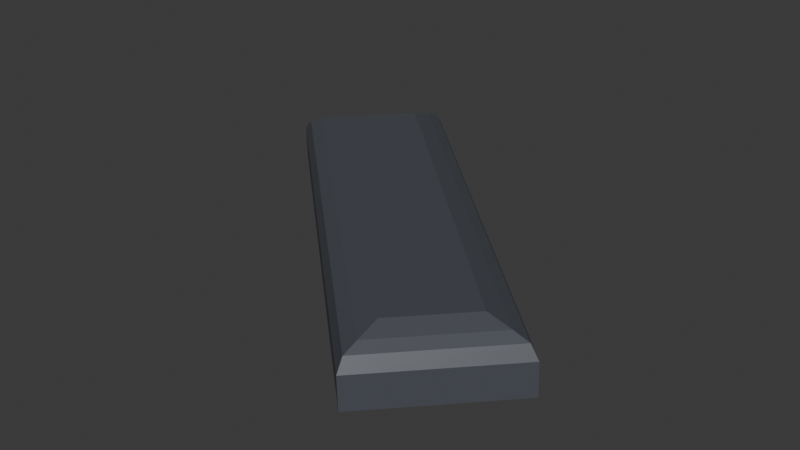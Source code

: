 # Source: ingot_iron.blend  (saved by Blender 4.2.66; exported with 4.5.12 LTS)
import bpy
from mathutils import Matrix  # noqa: F401  (used for matrix-valued properties, if any)

bpy.ops.wm.read_factory_settings(use_empty=True)
scene = bpy.context.scene
scene.name = 'Scene'

# ---- collections
col_collection = bpy.data.collections.new('Collection'); scene.collection.children.link(col_collection)

# ---- materials (node trees are filled in below, after node groups)
mat_material = bpy.data.materials.new('Material')
mat_material.alpha_threshold = 0.0
mat_material.roughness = 0.5
mat_material.line_color = (0.0, 0.0, 0.0, 1.0)

# ---- material node trees
mat_material.use_nodes = True; mat_material.node_tree.nodes.clear()
_N = mat_material.node_tree.nodes; _L = mat_material.node_tree.links
n0 = _N.new('ShaderNodeOutputMaterial'); n0.name = 'Material Output'; n0.location = (300, 300)
n1 = _N.new('ShaderNodeBsdfPrincipled'); n1.name = 'Principled BSDF'; n1.location = (10, 300)
n1.inputs[0].default_value = (0.07305, 0.07959, 0.09508, 1.0)
n1.inputs[3].default_value = 1.45
_L.new(n1.outputs[0], n0.inputs[0])
n0.is_active_output = True

# ---- world
world_world = bpy.data.worlds.new('World'); scene.world = world_world
world_world.use_nodes = True; world_world.node_tree.nodes.clear()
_N = world_world.node_tree.nodes; _L = world_world.node_tree.links
n0 = _N.new('ShaderNodeOutputWorld'); n0.name = 'World Output'; n0.location = (300, 300)
n1 = _N.new('ShaderNodeBackground'); n1.name = 'Background'; n1.location = (10, 300)
n1.inputs[0].default_value = (0.05088, 0.05088, 0.05088, 1.0)
_L.new(n1.outputs[0], n0.inputs[0])
n0.is_active_output = True
world_world.color = (0.05088, 0.05088, 0.05088)
world_world.sun_shadow_jitter_overblur = 0.0

# ---- meshes
me_item = bpy.data.meshes.new('Item')
me_item.from_pydata([(0.1951, -0.09439, -0.007281), (0.1059, -0.1891, -0.007281), (-0.1059, 0.1891, -0.007281), (-0.1951, 0.09439, -0.007281), (0.1527, -0.09586, 0.0425), (0.1944, -0.09461, 0.02046), (0.1735, -0.09523, 0.03633), (0.1865, -0.09361, 0.03071), (0.104, -0.1476, 0.0425), (0.1052, -0.1893, 0.02046), (0.1046, -0.1685, 0.03633), (0.1037, -0.1814, 0.03071), (-0.1054, 0.1472, 0.0425), (-0.1066, 0.1888, 0.02046), (-0.106, 0.168, 0.03633), (-0.1051, 0.181, 0.03071), (-0.1541, 0.09542, 0.0425), (-0.1958, 0.09417, 0.02046), (-0.175, 0.09479, 0.03633), (-0.1879, 0.09317, 0.03071)], [], [(1, 9, 17, 3), (3, 17, 13, 2), (2, 0, 1, 3), (4, 12, 16, 8), (0, 5, 9, 1), (8, 16, 18, 10), (10, 18, 19, 11), (11, 19, 17, 9), (4, 8, 10, 6), (6, 10, 11, 7), (7, 11, 9, 5), (16, 12, 14, 18), (18, 14, 15, 19), (19, 15, 13, 17), (12, 4, 6, 14), (14, 6, 7, 15), (15, 7, 5, 13), (2, 13, 5, 0)])
_uv = me_item.uv_layers.new(name='UVMap')
_uv.uv.foreach_set('vector', [0.375, 0.75, 0.5684, 0.75, 0.5684, 1.0, 0.375, 1.0, 0.375, 0.0, 0.5684, 0.0, 0.5684, 0.25, 0.375, 0.25, 0.125, 0.5, 0.375, 0.5, 0.375, 0.75, 0.125, 0.75, 0.6428, 0.5566, 0.8572, 0.5566, 0.8572, 0.6934, 0.6428, 0.6934, 0.375, 0.5, 0.5684, 0.5, 0.5684, 0.75, 0.375, 0.75, 0.6428, 0.6934, 0.8572, 0.6934, 0.8661, 0.7217, 0.6339, 0.7217, 0.6339, 0.7217, 0.8661, 0.7217, 0.8726, 0.75, 0.6274, 0.75, 0.625, 0.7524, 0.625, 0.9976, 0.5684, 1.0, 0.5684, 0.75, 0.6428, 0.5566, 0.6428, 0.6934, 0.6339, 0.7217, 0.6339, 0.5283, 0.6339, 0.5283, 0.6339, 0.7217, 0.5967, 0.7424, 0.5967, 0.5076, 0.5967, 0.5076, 0.5967, 0.7424, 0.5684, 0.75, 0.5684, 0.5, 0.8572, 0.6934, 0.8572, 0.5566, 0.8661, 0.5283, 0.8661, 0.7217, 0.8661, 0.7217, 0.8661, 0.5283, 0.875, 0.5076, 0.875, 0.7424, 0.625, 0.007587, 0.625, 0.2424, 0.5684, 0.25, 0.5684, 0.0, 0.8572, 0.5566, 0.6428, 0.5566, 0.6339, 0.5283, 0.8661, 0.5283, 0.8661, 0.5283, 0.6339, 0.5283, 0.6274, 0.5, 0.8726, 0.5, 0.625, 0.2524, 0.625, 0.4976, 0.5684, 0.5, 0.5684, 0.25, 0.375, 0.25, 0.5684, 0.25, 0.5684, 0.5, 0.375, 0.5])
me_item.materials.append(mat_material)
me_item.use_mirror_vertex_groups = False
me_item.update()

# ---- objects
ob_item = bpy.data.objects.new('Item', me_item)

# ---- transforms, parenting, visibility, modifiers, constraints
ob_item.location = (0.0, 0.0, 0.0)
ob_item.lock_rotations_4d = False
ob_item.empty_display_type = 'ARROWS'
ob_item.lineart.crease_threshold = 0.0

# ---- collection membership
col_collection.objects.link(ob_item)

# ---- scene / render settings (as saved in the file)
scene.frame_start = 1; scene.frame_end = 250; scene.frame_set(1)
scene.render.engine = 'BLENDER_EEVEE_NEXT'
bpy.context.view_layer.update()

# ---- added for rendering (the .blend has no active camera and no usable light): camera, sun
cam_auto = bpy.data.cameras.new('AutoCamera')
cam_auto.lens = 50.0
cam_auto.sensor_width = 36.0
cam_auto.clip_end = 1000.0
ob_auto_camera = bpy.data.objects.new('AutoCamera', cam_auto)
scene.collection.objects.link(ob_auto_camera)
ob_auto_camera.location = (0.505044, -0.606585, 0.421928)
ob_auto_camera.rotation_euler = (1.09748, -7.21219e-08, 0.694738)
scene.camera = ob_auto_camera
light_auto_sun = bpy.data.lights.new('AutoSun', 'SUN')
light_auto_sun.energy = 3.0
light_auto_sun.angle = 0.0523599
ob_auto_sun = bpy.data.objects.new('AutoSun', light_auto_sun)
scene.collection.objects.link(ob_auto_sun)
ob_auto_sun.rotation_euler = (0.872665, 0.174533, 0.523599)
bpy.context.view_layer.update()
